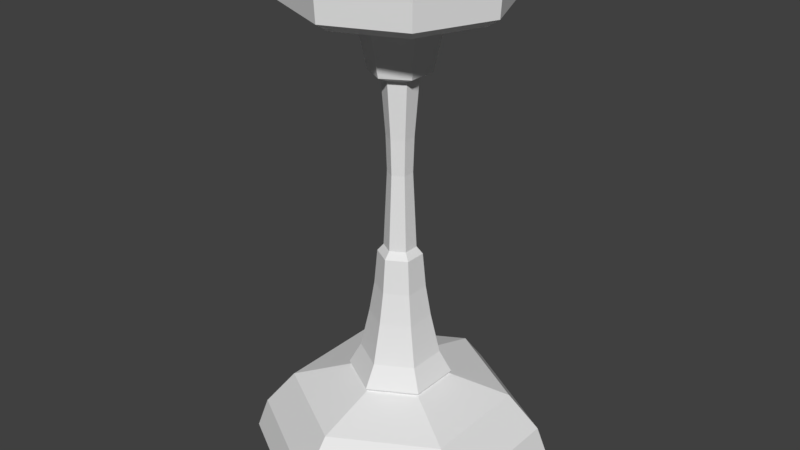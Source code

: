 # Source: ceiling_lamp.blend  (saved by Blender 2.78.0; exported with 4.5.12 LTS)
import bpy
from mathutils import Matrix  # noqa: F401  (used for matrix-valued properties, if any)

bpy.ops.wm.read_factory_settings(use_empty=True)
scene = bpy.context.scene
scene.name = 'Scene'

# ---- collections
col_collection_1 = bpy.data.collections.new('Collection 1'); scene.collection.children.link(col_collection_1)

# ---- world
world_world = bpy.data.worlds.new('World'); scene.world = world_world
world_world.color = (0.05088, 0.05088, 0.05088)
world_world.use_sun_shadow = False
world_world.sun_shadow_jitter_overblur = 0.0
world_world.cycles.sampling_method = 'MANUAL'

# ---- meshes
me_circle = bpy.data.meshes.new('Circle')
me_circle.from_pydata([(1.84e-09, -0.753, 5.531), (-0.5324, -0.5324, 5.531), (-0.753, 4.665e-07, 5.531), (-0.5324, 0.5324, 5.531), (6.767e-08, 0.753, 5.531), (0.5324, 0.5324, 5.531), (0.753, 4.246e-07, 5.531), (0.5324, -0.5324, 5.531), (1.099e-08, -0.7383, 5.299), (-0.5221, -0.5221, 5.299), (-0.7383, 4.558e-07, 5.299), (-0.5221, 0.5221, 5.299), (7.554e-08, 0.7383, 5.299), (0.5221, 0.5221, 5.299), (0.7383, 4.147e-07, 5.299), (0.5221, -0.5221, 5.299), (1.502e-08, -0.6501, 5.241), (-0.4597, -0.4597, 5.241), (-0.6501, 4.369e-07, 5.241), (-0.4597, 0.4597, 5.241), (7.186e-08, 0.6501, 5.241), (0.4597, 0.4597, 5.241), (0.6501, 4.007e-07, 5.241), (0.4597, -0.4597, 5.241), (-2.924e-09, -0.3178, 5.335), (-0.2752, -0.1589, 5.335), (-0.2752, 0.1589, 5.335), (2.486e-08, 0.3178, 5.335), (0.2752, 0.1589, 5.335), (0.2752, -0.1589, 5.335), (7.963e-09, -0.2097, 4.837), (-0.1816, -0.1048, 4.837), (-0.1816, 0.1048, 4.837), (2.629e-08, 0.2097, 4.837), (0.1816, 0.1048, 4.837), (0.1816, -0.1048, 4.837), (1.655e-08, -0.1253, 4.799), (-0.1085, -0.06263, 4.799), (-0.1085, 0.06264, 4.799), (2.75e-08, 0.1253, 4.799), (0.1085, 0.06264, 4.799), (0.1085, -0.06263, 4.799), (1.791e-08, -0.1124, 3.601), (-0.09738, -0.05622, 3.601), (-0.09738, 0.05622, 3.601), (2.774e-08, 0.1124, 3.601), (0.09738, 0.05622, 3.601), (0.09738, -0.05622, 3.601), (1.233e-08, -0.1558, 3.55), (-0.1349, -0.07791, 3.55), (-0.1349, 0.07791, 3.55), (2.596e-08, 0.1558, 3.55), (0.1349, 0.07791, 3.55), (0.1349, -0.07791, 3.55), (0.1545, -0.08919, 3.302), (0.1545, 0.08919, 3.302), (2.761e-08, 0.1784, 3.302), (-0.1545, 0.08919, 3.302), (-0.1545, -0.08919, 3.302), (1.201e-08, -0.1784, 3.302), (-3.429e-08, -0.7849, 2.466), (-0.6797, -0.3924, 2.466), (-0.6797, 0.3924, 2.466), (3.432e-08, 0.7849, 2.466), (0.6797, 0.3924, 2.466), (0.6797, -0.3924, 2.466), (0.3055, -0.1764, 2.605), (0.3055, 0.1764, 2.605), (2.952e-08, 0.3528, 2.605), (-0.3055, 0.1764, 2.605), (-0.3055, -0.1764, 2.605), (-1.317e-09, -0.3528, 2.605), (-2.535e-09, -0.367, 2.625), (-0.3178, -0.1835, 2.625), (-0.3178, 0.1835, 2.625), (2.955e-08, 0.367, 2.625), (0.3178, 0.1835, 2.625), (0.3178, -0.1835, 2.625), (0.2435, -0.1406, 2.783), (0.2435, 0.1406, 2.783), (2.863e-08, 0.2812, 2.783), (-0.2435, 0.1406, 2.783), (-0.2435, -0.1406, 2.783), (4.047e-09, -0.2812, 2.783), (1.033e-08, -0.2156, 3.077), (-0.1867, -0.1078, 3.077), (-0.1867, 0.1078, 3.077), (2.918e-08, 0.2156, 3.077), (0.1867, 0.1078, 3.077), (0.1867, -0.1078, 3.077), (-4.813e-08, -1.001, 2.202), (-0.8665, -0.5003, 2.202), (-0.8665, 0.5003, 2.202), (3.933e-08, 1.001, 2.202), (0.8665, 0.5003, 2.202), (0.8665, -0.5003, 2.202), (-5.474e-08, -1.08, 1.973), (-0.9353, -0.54, 1.973), (-0.9353, 0.54, 1.973), (3.967e-08, 1.08, 1.973), (0.9353, 0.54, 1.973), (0.9353, -0.54, 1.973), (-4.83e-08, -1.002, 1.973), (-0.8682, -0.5012, 1.973), (-0.8682, 0.5012, 1.973), (3.934e-08, 1.002, 1.973), (0.8682, 0.5012, 1.973), (0.8682, -0.5012, 1.973), (-4.313e-08, -0.9404, 2.203), (-0.8144, -0.4702, 2.203), (-0.8144, 0.4702, 2.203), (3.908e-08, 0.9404, 2.203), (0.8144, 0.4702, 2.203), (0.8144, -0.4702, 2.203), (-2.164e-08, -0.6822, 2.463), (-0.5908, -0.3411, 2.463), (-0.5908, 0.3411, 2.463), (3.8e-08, 0.6822, 2.463), (0.5908, 0.3411, 2.463), (0.5908, -0.3411, 2.463), (1.079e-08, -0.2925, 2.568), (-0.2533, -0.1463, 2.568), (-0.2533, 0.1463, 2.568), (3.636e-08, 0.2925, 2.568), (0.2533, 0.1463, 2.568), (0.2533, -0.1463, 2.568), (1.36e-08, -0.2371, 2.465), (-0.2054, -0.1186, 2.465), (-0.2054, 0.1186, 2.465), (3.433e-08, 0.2371, 2.465), (0.2054, 0.1186, 2.465), (0.2054, -0.1186, 2.465), (2.203e-08, -2.217e-07, 2.393), (0.08172, -0.04718, 4.395), (0.07493, -0.04326, 4.144), (0.07493, 0.04326, 4.144), (0.08172, 0.04718, 4.395), (2.644e-08, 0.09436, 4.395), (2.673e-08, 0.08652, 4.144), (-0.07493, 0.04326, 4.144), (-0.08172, 0.04718, 4.395), (-0.08172, -0.04718, 4.395), (-0.07493, -0.04326, 4.144), (1.917e-08, -0.08652, 4.144), (1.819e-08, -0.09436, 4.395)], [], [(1, 9, 8, 0), (0, 8, 15, 7), (6, 14, 13, 5), (4, 12, 11, 3), (2, 10, 9, 1), (7, 15, 14, 6), (5, 13, 12, 4), (3, 11, 10, 2), (12, 20, 19, 11), (10, 18, 17, 9), (15, 23, 22, 14), (13, 21, 20, 12), (11, 19, 18, 10), (9, 17, 16, 8), (8, 16, 23, 15), (14, 22, 21, 13), (17, 18, 19, 20, 21, 22, 23, 16), (29, 35, 34, 28), (27, 33, 32, 26), (25, 31, 30, 24), (24, 30, 35, 29), (28, 34, 33, 27), (26, 32, 31, 25), (35, 30, 36, 41), (33, 34, 40, 39), (31, 32, 38, 37), (34, 35, 41, 40), (32, 33, 39, 38), (30, 31, 37, 36), (135, 134, 47, 46), (139, 138, 45, 44), (143, 142, 43, 42), (134, 143, 42, 47), (138, 135, 46, 45), (142, 139, 44, 43), (47, 42, 48, 53), (45, 46, 52, 51), (43, 44, 50, 49), (46, 47, 53, 52), (44, 45, 51, 50), (42, 43, 49, 48), (52, 53, 54, 55), (48, 49, 58, 59), (49, 50, 57, 58), (51, 52, 55, 56), (50, 51, 56, 57), (53, 48, 59, 54), (69, 68, 63, 62), (70, 69, 62, 61), (66, 71, 60, 65), (67, 66, 65, 64), (71, 70, 61, 60), (68, 67, 64, 63), (77, 72, 71, 66), (73, 74, 69, 70), (74, 75, 68, 69), (75, 76, 67, 68), (72, 73, 70, 71), (76, 77, 66, 67), (81, 80, 75, 74), (82, 81, 74, 73), (78, 83, 72, 77), (79, 78, 77, 76), (83, 82, 73, 72), (80, 79, 76, 75), (89, 84, 83, 78), (85, 86, 81, 82), (86, 87, 80, 81), (87, 88, 79, 80), (84, 85, 82, 83), (88, 89, 78, 79), (58, 57, 86, 85), (54, 59, 84, 89), (57, 56, 87, 86), (59, 58, 85, 84), (56, 55, 88, 87), (55, 54, 89, 88), (64, 65, 95, 94), (60, 61, 91, 90), (63, 64, 94, 93), (62, 63, 93, 92), (61, 62, 92, 91), (65, 60, 90, 95), (92, 93, 99, 98), (91, 92, 98, 97), (95, 90, 96, 101), (94, 95, 101, 100), (90, 91, 97, 96), (93, 94, 100, 99), (100, 101, 107, 106), (96, 97, 103, 102), (99, 100, 106, 105), (98, 99, 105, 104), (97, 98, 104, 103), (101, 96, 102, 107), (104, 105, 111, 110), (103, 104, 110, 109), (107, 102, 108, 113), (106, 107, 113, 112), (102, 103, 109, 108), (105, 106, 112, 111), (112, 113, 119, 118), (108, 109, 115, 114), (111, 112, 118, 117), (110, 111, 117, 116), (109, 110, 116, 115), (113, 108, 114, 119), (116, 117, 123, 122), (115, 116, 122, 121), (119, 114, 120, 125), (118, 119, 125, 124), (114, 115, 121, 120), (117, 118, 124, 123), (124, 125, 131, 130), (120, 121, 127, 126), (123, 124, 130, 129), (122, 123, 129, 128), (121, 122, 128, 127), (125, 120, 126, 131), (128, 129, 132), (127, 128, 132), (131, 126, 132), (130, 131, 132), (126, 127, 132), (129, 130, 132), (37, 38, 140, 141), (141, 140, 139, 142), (39, 40, 136, 137), (137, 136, 135, 138), (41, 36, 144, 133), (133, 144, 143, 134), (36, 37, 141, 144), (144, 141, 142, 143), (38, 39, 137, 140), (140, 137, 138, 139), (40, 41, 133, 136), (136, 133, 134, 135)])
_uv = me_circle.uv_layers.new(name='UVMap')
_uv.uv.foreach_set('vector', [0.9701, 0.893, 0.9701, 0.893, 0.9701, 0.893, 0.9701, 0.893, 0.9701, 0.893, 0.9701, 0.893, 0.9701, 0.893, 0.9701, 0.893, 0.9701, 0.893, 0.9701, 0.893, 0.9701, 0.893, 0.9701, 0.893, 0.9701, 0.893, 0.9701, 0.893, 0.9701, 0.893, 0.9701, 0.893, 0.9701, 0.893, 0.9701, 0.893, 0.9701, 0.893, 0.9701, 0.893, 0.9701, 0.893, 0.9701, 0.893, 0.9701, 0.893, 0.9701, 0.893, 0.9701, 0.893, 0.9701, 0.893, 0.9701, 0.893, 0.9701, 0.893, 0.9701, 0.893, 0.9701, 0.893, 0.9701, 0.893, 0.9701, 0.893, 0.9701, 0.893, 0.9701, 0.893, 0.9701, 0.893, 0.9701, 0.893, 0.9701, 0.893, 0.9701, 0.893, 0.9701, 0.893, 0.9701, 0.893, 0.9701, 0.893, 0.9701, 0.893, 0.9701, 0.893, 0.9701, 0.893, 0.9701, 0.893, 0.9701, 0.893, 0.9701, 0.893, 0.9701, 0.893, 0.9701, 0.893, 0.9701, 0.893, 0.9701, 0.893, 0.9701, 0.893, 0.9701, 0.893, 0.9701, 0.893, 0.9701, 0.893, 0.9701, 0.893, 0.9701, 0.893, 0.9701, 0.893, 0.9701, 0.893, 0.9701, 0.893, 0.9701, 0.893, 0.9701, 0.893, 0.9701, 0.893, 0.9701, 0.893, 0.9701, 0.893, 0.9701, 0.893, 0.9701, 0.893, 0.9701, 0.893, 0.9701, 0.893, 0.9701, 0.893, 0.9701, 0.893, 0.9701, 0.893, 0.9701, 0.893, 0.9701, 0.893, 0.9701, 0.893, 0.9701, 0.893, 0.9701, 0.893, 0.9701, 0.893, 0.9701, 0.893, 0.9701, 0.893, 0.9701, 0.893, 0.9701, 0.893, 0.9701, 0.893, 0.9701, 0.893, 0.9701, 0.893, 0.9701, 0.893, 0.9701, 0.893, 0.9701, 0.893, 0.9701, 0.893, 0.9701, 0.893, 0.9701, 0.893, 0.9701, 0.893, 0.9701, 0.893, 0.9701, 0.893, 0.9701, 0.893, 0.9701, 0.893, 0.9701, 0.893, 0.9701, 0.893, 0.9701, 0.893, 0.9701, 0.893, 0.9701, 0.893, 0.9701, 0.893, 0.9701, 0.893, 0.9701, 0.893, 0.9701, 0.893, 0.9701, 0.893, 0.9701, 0.893, 0.9701, 0.893, 0.9701, 0.893, 0.9701, 0.893, 0.9701, 0.893, 0.9701, 0.893, 0.9701, 0.893, 0.9701, 0.893, 0.9701, 0.893, 0.9701, 0.893, 0.9701, 0.893, 0.9701, 0.893, 0.9701, 0.893, 0.9701, 0.893, 0.9701, 0.893, 0.9701, 0.893, 0.9701, 0.893, 0.9701, 0.893, 0.9701, 0.893, 0.9701, 0.893, 0.9701, 0.893, 0.9701, 0.893, 0.9701, 0.893, 0.9701, 0.893, 0.9701, 0.893, 0.9701, 0.893, 0.9701, 0.893, 0.9701, 0.893, 0.9701, 0.893, 0.9701, 0.893, 0.9701, 0.893, 0.9701, 0.893, 0.9701, 0.893, 0.9701, 0.893, 0.9701, 0.893, 0.9701, 0.893, 0.9701, 0.893, 0.9701, 0.893, 0.9701, 0.893, 0.9701, 0.893, 0.9701, 0.893, 0.9701, 0.893, 0.9701, 0.893, 0.9701, 0.893, 0.9701, 0.893, 0.9701, 0.893, 0.9701, 0.893, 0.9701, 0.893, 0.9701, 0.893, 0.9701, 0.893, 0.9701, 0.893, 0.9701, 0.893, 0.9701, 0.893, 0.9701, 0.893, 0.9701, 0.893, 0.9701, 0.893, 0.9701, 0.893, 0.9701, 0.893, 0.9701, 0.893, 0.9701, 0.893, 0.9701, 0.893, 0.9701, 0.893, 0.9701, 0.893, 0.9701, 0.893, 0.9701, 0.893, 0.9701, 0.893, 0.9701, 0.893, 0.9701, 0.893, 0.9701, 0.893, 0.9701, 0.893, 0.9701, 0.893, 0.9701, 0.893, 0.9701, 0.893, 0.9701, 0.893, 0.9701, 0.893, 0.9701, 0.893, 0.9701, 0.893, 0.9701, 0.893, 0.9701, 0.893, 0.9701, 0.893, 0.9701, 0.893, 0.9701, 0.893, 0.9701, 0.893, 0.9701, 0.893, 0.9701, 0.893, 0.9701, 0.893, 0.9759, 0.9748, 0.9759, 0.9748, 0.9759, 0.9748, 0.9759, 0.9748, 0.9759, 0.9748, 0.9759, 0.9748, 0.9759, 0.9748, 0.9759, 0.9748, 0.9759, 0.9748, 0.9759, 0.9748, 0.9759, 0.9748, 0.9759, 0.9748, 0.9759, 0.9748, 0.9759, 0.9748, 0.9759, 0.9748, 0.9759, 0.9748, 0.9759, 0.9748, 0.9759, 0.9748, 0.9759, 0.9748, 0.9759, 0.9748, 0.9759, 0.9748, 0.9759, 0.9748, 0.9759, 0.9748, 0.9759, 0.9748, 0.9648, 0.8875, 0.9648, 0.8875, 0.9648, 0.8875, 0.9648, 0.8875, 0.9648, 0.8875, 0.9648, 0.8875, 0.9648, 0.8875, 0.9648, 0.8875, 0.9648, 0.8875, 0.9648, 0.8875, 0.9648, 0.8875, 0.9648, 0.8875, 0.9648, 0.8875, 0.9648, 0.8875, 0.9648, 0.8875, 0.9648, 0.8875, 0.9648, 0.8875, 0.9648, 0.8875, 0.9648, 0.8875, 0.9648, 0.8875, 0.9648, 0.8875, 0.9648, 0.8875, 0.9648, 0.8875, 0.9648, 0.8875, 0.9701, 0.893, 0.9701, 0.893, 0.9701, 0.893, 0.9701, 0.893, 0.9701, 0.893, 0.9701, 0.893, 0.9701, 0.893, 0.9701, 0.893, 0.9648, 0.8875, 0.9648, 0.8875, 0.9648, 0.8875, 0.9648, 0.8875, 0.9701, 0.893, 0.9701, 0.893, 0.9701, 0.893, 0.9701, 0.893, 0.9648, 0.8875, 0.9648, 0.8875, 0.9648, 0.8875, 0.9648, 0.8875, 0.9701, 0.893, 0.9701, 0.893, 0.9701, 0.893, 0.9701, 0.893, 0.9701, 0.893, 0.9701, 0.893, 0.9701, 0.893, 0.9701, 0.893, 0.9701, 0.893, 0.9701, 0.893, 0.9701, 0.893, 0.9701, 0.893, 0.9701, 0.893, 0.9701, 0.893, 0.9701, 0.893, 0.9701, 0.893, 0.9701, 0.893, 0.9701, 0.893, 0.9701, 0.893, 0.9701, 0.893, 0.9701, 0.893, 0.9701, 0.893, 0.9701, 0.893, 0.9701, 0.893, 0.9701, 0.893, 0.9701, 0.893, 0.9701, 0.893, 0.9701, 0.893, 0.9701, 0.893, 0.9701, 0.893, 0.9701, 0.893, 0.9701, 0.893, 0.9701, 0.893, 0.9701, 0.893, 0.9701, 0.893, 0.9701, 0.893, 0.9701, 0.893, 0.9701, 0.893, 0.9701, 0.893, 0.9701, 0.893, 0.9701, 0.893, 0.9701, 0.893, 0.9701, 0.893, 0.9701, 0.893, 0.9701, 0.893, 0.9701, 0.893, 0.9701, 0.893, 0.9701, 0.893, 0.9701, 0.893, 0.9701, 0.893, 0.9701, 0.893, 0.9701, 0.893, 0.9759, 0.9748, 0.9759, 0.9748, 0.9759, 0.9748, 0.9759, 0.9748, 0.9759, 0.9748, 0.9759, 0.9748, 0.9759, 0.9748, 0.9759, 0.9748, 0.9759, 0.9748, 0.9759, 0.9748, 0.9759, 0.9748, 0.9759, 0.9748, 0.9759, 0.9748, 0.9759, 0.9748, 0.9759, 0.9748, 0.9759, 0.9748, 0.9759, 0.9748, 0.9759, 0.9748, 0.9759, 0.9748, 0.9759, 0.9748, 0.9759, 0.9748, 0.9759, 0.9748, 0.9759, 0.9748, 0.9759, 0.9748, 0.9759, 0.9748, 0.9759, 0.9748, 0.9759, 0.9748, 0.9759, 0.9748, 0.9759, 0.9748, 0.9759, 0.9748, 0.9759, 0.9748, 0.9759, 0.9748, 0.9759, 0.9748, 0.9759, 0.9748, 0.9759, 0.9748, 0.9759, 0.9748, 0.9759, 0.9748, 0.9759, 0.9748, 0.9759, 0.9748, 0.9759, 0.9748, 0.9759, 0.9748, 0.9759, 0.9748, 0.9759, 0.9748, 0.9759, 0.9748, 0.9759, 0.9748, 0.9759, 0.9748, 0.9759, 0.9748, 0.9759, 0.9748, 0.9759, 0.9748, 0.9759, 0.9748, 0.9759, 0.9748, 0.9759, 0.9748, 0.9759, 0.9748, 0.9759, 0.9748, 0.9759, 0.9748, 0.9759, 0.9748, 0.9759, 0.9748, 0.9759, 0.9748, 0.9759, 0.9748, 0.9759, 0.9748, 0.9759, 0.9748, 0.9759, 0.9748, 0.9759, 0.9748, 0.9759, 0.9748, 0.9759, 0.9748, 0.9759, 0.9748, 0.9759, 0.9748, 0.9759, 0.9748, 0.9759, 0.9748, 0.9759, 0.9748, 0.9759, 0.9748, 0.9759, 0.9748, 0.9759, 0.9748, 0.9759, 0.9748, 0.9759, 0.9748, 0.9759, 0.9748, 0.9759, 0.9748, 0.9759, 0.9748, 0.9759, 0.9748, 0.9759, 0.9748, 0.9759, 0.9748, 0.9759, 0.9748, 0.9759, 0.9748, 0.9759, 0.9748, 0.9759, 0.9748, 0.9759, 0.9748, 0.9759, 0.9748, 0.9759, 0.9748, 0.9759, 0.9748, 0.9759, 0.9748, 0.9759, 0.9748, 0.9759, 0.9748, 0.9759, 0.9748, 0.9759, 0.9748, 0.9759, 0.9748, 0.9759, 0.9748, 0.9759, 0.9748, 0.9759, 0.9748, 0.9759, 0.9748, 0.9759, 0.9748, 0.9759, 0.9748, 0.9759, 0.9748, 0.9759, 0.9748, 0.9759, 0.9748, 0.9759, 0.9748, 0.9759, 0.9748, 0.9759, 0.9748, 0.9759, 0.9748, 0.9759, 0.9748, 0.9759, 0.9748, 0.9759, 0.9748, 0.9759, 0.9748, 0.9759, 0.9748, 0.9759, 0.9748, 0.9759, 0.9748, 0.9759, 0.9748, 0.9759, 0.9748, 0.9759, 0.9748, 0.9759, 0.9748, 0.9759, 0.9748, 0.9759, 0.9748, 0.9759, 0.9748, 0.9759, 0.9748, 0.9759, 0.9748, 0.9759, 0.9748, 0.9759, 0.9748, 0.9759, 0.9748, 0.9759, 0.9748, 0.9759, 0.9748, 0.9759, 0.9748, 0.9759, 0.9748, 0.9759, 0.9748, 0.9759, 0.9748, 0.9759, 0.9748, 0.9759, 0.9748, 0.9759, 0.9748, 0.9759, 0.9748, 0.9759, 0.9748, 0.9759, 0.9748, 0.9759, 0.9748, 0.9759, 0.9748, 0.9759, 0.9748, 0.9759, 0.9748, 0.9759, 0.9748, 0.1283, 0.9799, 0.1283, 0.9799, 0.1283, 0.9799, 0.1283, 0.9799, 0.1283, 0.9799, 0.1283, 0.9799, 0.1283, 0.9799, 0.1283, 0.9799, 0.1283, 0.9799, 0.1283, 0.9799, 0.1283, 0.9799, 0.1283, 0.9799, 0.1283, 0.9799, 0.1283, 0.9799, 0.1283, 0.9799, 0.1283, 0.9799, 0.1283, 0.9799, 0.1283, 0.9799, 0.1283, 0.9799, 0.1283, 0.9799, 0.1283, 0.9799, 0.1283, 0.9799, 0.1283, 0.9799, 0.1283, 0.9799, 0.1283, 0.9799, 0.1283, 0.9799, 0.1283, 0.9799, 0.1283, 0.9799, 0.1283, 0.9799, 0.1283, 0.9799, 0.1283, 0.9799, 0.1283, 0.9799, 0.1283, 0.9799, 0.1283, 0.9799, 0.1283, 0.9799, 0.1283, 0.9799, 0.1283, 0.9799, 0.1283, 0.9799, 0.1283, 0.9799, 0.1283, 0.9799, 0.1283, 0.9799, 0.1283, 0.9799, 0.9701, 0.893, 0.9701, 0.893, 0.9701, 0.893, 0.9701, 0.893, 0.9701, 0.893, 0.9701, 0.893, 0.9701, 0.893, 0.9701, 0.893, 0.9701, 0.893, 0.9701, 0.893, 0.9701, 0.893, 0.9701, 0.893, 0.9701, 0.893, 0.9701, 0.893, 0.9701, 0.893, 0.9701, 0.893, 0.9701, 0.893, 0.9701, 0.893, 0.9701, 0.893, 0.9701, 0.893, 0.9701, 0.893, 0.9701, 0.893, 0.9701, 0.893, 0.9701, 0.893, 0.9701, 0.893, 0.9701, 0.893, 0.9701, 0.893, 0.9701, 0.893, 0.9701, 0.893, 0.9701, 0.893, 0.9701, 0.893, 0.9701, 0.893, 0.9701, 0.893, 0.9701, 0.893, 0.9701, 0.893, 0.9701, 0.893, 0.9701, 0.893, 0.9701, 0.893, 0.9701, 0.893, 0.9701, 0.893, 0.9701, 0.893, 0.9701, 0.893, 0.9701, 0.893, 0.9701, 0.893, 0.9701, 0.893, 0.9701, 0.893, 0.9701, 0.893, 0.9701, 0.893])
me_circle.use_remesh_preserve_volume = False
me_circle.use_remesh_preserve_attributes = False
me_circle.use_mirror_vertex_groups = False
me_circle.update()

# ---- objects
ob_circle = bpy.data.objects.new('Circle', me_circle)

# ---- transforms, parenting, visibility, modifiers, constraints
ob_circle.location = (0.0, 0.0, 0.0)
ob_circle.scale = (0.2657, 0.2657, 0.2657)
ob_circle.lineart.crease_threshold = 0.0

# ---- collection membership
col_collection_1.objects.link(ob_circle)

# ---- scene / render settings (as saved in the file)
scene.frame_start = 1; scene.frame_end = 250; scene.frame_set(1)
scene.render.engine = 'BLENDER_EEVEE_NEXT'
scene.render.resolution_percentage = 50
scene.render.dither_intensity = 0.0
scene.cycles.use_denoising = False
scene.cycles.samples = 128
scene.cycles.sampling_pattern = 'TABULATED_SOBOL'
scene.cycles.light_sampling_threshold = 0.0
scene.cycles.use_adaptive_sampling = False
scene.cycles.use_light_tree = False
scene.cycles.blur_glossy = 0.0
scene.cycles.sample_clamp_indirect = 0.0
scene.view_settings.view_transform = 'Standard'
bpy.context.view_layer.update()

# ---- added for rendering (the .blend has no active camera and no usable light): camera, sun
cam_auto = bpy.data.cameras.new('AutoCamera')
cam_auto.lens = 50.0
cam_auto.sensor_width = 36.0
cam_auto.clip_end = 1000.0
ob_auto_camera = bpy.data.objects.new('AutoCamera', cam_auto)
scene.collection.objects.link(ob_auto_camera)
ob_auto_camera.location = (1.12199, -1.34639, 1.89457)
ob_auto_camera.rotation_euler = (1.09748, -7.21219e-08, 0.694738)
scene.camera = ob_auto_camera
light_auto_sun = bpy.data.lights.new('AutoSun', 'SUN')
light_auto_sun.energy = 3.0
light_auto_sun.angle = 0.0523599
ob_auto_sun = bpy.data.objects.new('AutoSun', light_auto_sun)
scene.collection.objects.link(ob_auto_sun)
ob_auto_sun.rotation_euler = (0.872665, 0.174533, 0.523599)
bpy.context.view_layer.update()
